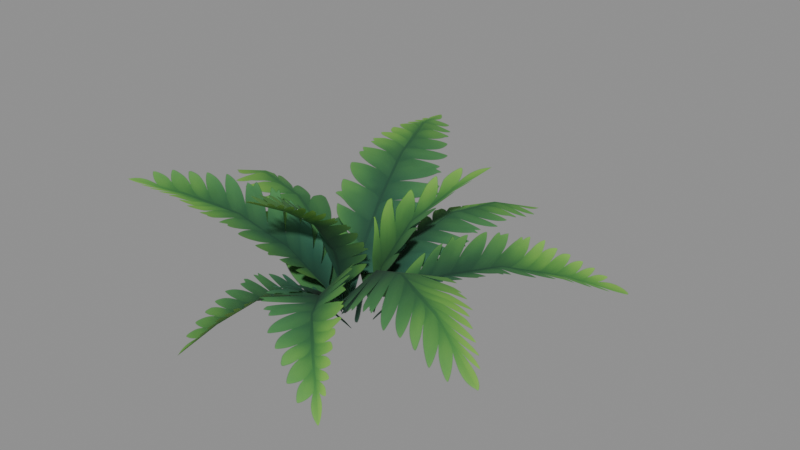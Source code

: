 # Source: source.blend  (saved by Blender 5.2.44; exported with 4.5.12 LTS)
import bpy
from mathutils import Matrix  # noqa: F401  (used for matrix-valued properties, if any)

bpy.ops.wm.read_factory_settings(use_empty=True)
scene = bpy.context.scene
scene.name = 'Scene'

# ---- images (referenced by path relative to the original .blend; pixels are not part of the script)
import os
ASSET_DIR = os.environ.get("B2B_ASSET_DIR", "")  # directory of the original .blend (textures are referenced by path, not embedded)
HERE = os.path.dirname(os.path.abspath(__file__))  # packed textures are extracted next to this script under _unpacked/

def load_image(name, relpath, width, height, colorspace="sRGB"):
    """Load a texture the original file referenced (path relative to the .blend, or extracted next to this script)."""
    p = next((c for c in (os.path.join(HERE, relpath), os.path.join(ASSET_DIR, relpath)) if relpath and os.path.exists(c)), "")
    if p:
        img = bpy.data.images.load(p, check_existing=True)
        img.name = name
    else:  # same state as the original file: an image datablock whose file is absent (Cycles renders it pink)
        img = bpy.data.images.new(name, width, height)
        img.source = "FILE"
        img.filepath = "//" + (relpath or name)
    img.colorspace_settings.name = colorspace
    return img
img_albedo_png = load_image('albedo.png', '_unpacked/albedo.05fa4a73.png', 1024, 1024, 'sRGB')

# ---- materials (node trees are filled in below, after node groups)
mat_pl_pl_fern_bushy_b = bpy.data.materials.new('PL pl-fern-bushy-b')

# ---- material node trees
mat_pl_pl_fern_bushy_b.use_nodes = True; mat_pl_pl_fern_bushy_b.node_tree.nodes.clear()
_N = mat_pl_pl_fern_bushy_b.node_tree.nodes; _L = mat_pl_pl_fern_bushy_b.node_tree.links
n0 = _N.new('ShaderNodeBsdfPrincipled'); n0.name = 'Principled BSDF'; n0.location = (-200, 100)
n0.inputs[2].default_value = 0.9
n0.inputs[10].default_value = 0.005
n1 = _N.new('ShaderNodeOutputMaterial'); n1.name = 'Material Output'; n1.location = (200, 100)
n2 = _N.new('ShaderNodeTexImage'); n2.name = 'Image Texture'; n2.location = (0, 0)
n2.image = img_albedo_png
_L.new(n0.outputs[0], n1.inputs[0])
_L.new(n2.outputs[0], n0.inputs[0])
_L.new(n2.outputs[1], n0.inputs[4])
n1.is_active_output = True

# ---- meshes
me_pl_bushy_fern_vare = bpy.data.meshes.new('PL_Bushy_Fern_VarE')
me_pl_bushy_fern_vare.from_pydata([(0.1495, -0.859, 0.3742), (0.1799, -0.5615, 0.5687), (0.01647, -0.6704, 0.3497), (0.3138, -0.7495, 0.5935), (-0.006592, -0.4309, 0.3842), (-0.0697, -0.4713, 0.2076), (-0.2102, -0.8279, 0.4037), (-0.2089, -0.5691, 0.2986), (-0.09285, -1.027, 0.4215), (0.1045, -1.179, 0.3045), (0.3224, -1.027, 0.2468), (0.5243, -1.226, 0.009405), (0.4284, -0.9575, 0.4416), (-0.119, -0.3151, 0.01053), (0.09922, 0.3463, 0.4643), (-0.1678, 0.1708, 0.2943), (0.03186, 0.09206, 0.3714), (-0.1013, 0.4253, 0.3872), (-0.1243, -0.05948, 0.1147), (-0.0268, -0.1116, 0.1948), (0.2293, 0.06745, 0.2831), (0.08163, -0.1131, 0.1089), (0.3126, 0.3176, 0.3755), (0.3703, 0.621, 0.3574), (0.1818, 0.6433, 0.4454), (0.3108, 1.028, 0.2918), (0.04061, 0.7068, 0.3666), (-0.05307, -0.2336, -0.03), (-0.2933, -0.8206, 0.265), (-0.003984, -0.7366, 0.4016), (-0.1938, -0.6355, 0.2359), (-0.1025, -0.9222, 0.431), (0.002741, -0.5251, 0.2542), (-0.08152, -0.4835, 0.123), (-0.4144, -0.505, 0.2677), (-0.2102, -0.405, 0.1848), (-0.5304, -0.6809, 0.2914), (-0.5906, -0.9033, 0.2195), (-0.3792, -1.029, 0.1848), (-0.4936, -1.271, 0.02626), (-0.2498, -1.096, 0.3307), (0.002802, -0.3781, -0.02718), (0.6109, 0.1087, 0.3957), (0.2069, 0.1387, 0.4265), (0.3619, -0.05782, 0.3208), (0.4552, 0.3061, 0.5014), (0.06187, -0.1042, 0.266), (0.1476, -0.1955, 0.1639), (0.4766, -0.2704, 0.4124), (0.2018, -0.3164, 0.2587), (0.7363, -0.1203, 0.4868), (0.9999, 0.08649, 0.4549), (0.8913, 0.2899, 0.3629), (1.249, 0.487, 0.2669), (0.7759, 0.4262, 0.4665), (0.009754, -0.2982, -0.01603), (-0.5807, -0.6488, 0.618), (-0.2026, -0.7556, 0.5144), (-0.3449, -0.5315, 0.4569), (-0.438, -0.874, 0.6754), (-0.07745, -0.5421, 0.3034), (-0.1739, -0.4345, 0.2313), (-0.3808, -0.3025, 0.571), (-0.1699, -0.3071, 0.3328), (-0.6237, -0.4017, 0.7344), (-0.9162, -0.5539, 0.8017), (-0.8843, -0.7727, 0.6888), (-1.283, -0.8966, 0.7264), (-0.7682, -0.9302, 0.7547), (-0.0878, -0.3568, 0.01113), (-0.2804, 0.3528, 0.7302), (-0.4639, -0.05607, 0.5185), (-0.1668, 0.02648, 0.5673), (-0.5787, 0.2697, 0.6817), (-0.2774, -0.2589, 0.2228), (-0.1091, -0.2349, 0.3006), (0.03731, 0.1716, 0.4056), (-0.01738, -0.1408, 0.1642), (-0.05616, 0.507, 0.564), (-0.2515, 0.8822, 0.59), (-0.4444, 0.7422, 0.7491), (-0.6696, 1.271, 0.5961), (-0.6678, 0.6931, 0.6838), (-0.09831, -0.3793, -0.02028), (-0.2923, -0.2644, 0.4056), (-0.5735, 0.06652, 0.4512), (-0.5892, -0.1972, 0.5633), (-0.276, 0.002473, 0.2932), (-0.9313, 0.04895, 0.4808), (-0.9278, -0.116, 0.587), (-0.672, -0.4403, 0.4818), (-0.9958, -0.2828, 0.5009), (-0.3845, -0.5558, 0.327), (-0.1395, -0.4427, 0.03093), (-0.1173, -0.3288, 0.02413), (-0.1009, -0.2443, 0.01893), (-1.291, -0.0684, 0.4733), (0.01151, -0.1709, 0.3002), (0.2672, -0.2055, 0.598), (0.0978, -0.03275, 0.5466), (0.1834, -0.345, 0.3516), (0.3299, 0.04811, 0.7644), (0.2361, 0.1781, 0.7105), (-0.1204, 0.01387, 0.6108), (0.07617, 0.1917, 0.7728), (-0.2436, -0.1033, 0.3657), (-0.1264, -0.1826, 0.02516), (-0.02356, -0.2025, -0.00667), (0.02534, -0.2685, 0.02015), (0.3598, 0.4178, 0.8247), (0.5644, -0.665, 0.6752), (0.466, -0.3029, 0.4693), (0.3145, -0.5604, 0.558), (0.7164, -0.4065, 0.5867), (0.2269, -0.3451, 0.2273), (0.1312, -0.4701, 0.3274), (0.2489, -0.8178, 0.4247), (0.1143, -0.6121, 0.2042), (0.4901, -0.9432, 0.5402), (0.8141, -1.038, 0.5091), (0.8749, -0.7921, 0.6414), (1.291, -0.9852, 0.4228), (0.9944, -0.6104, 0.5462), (0.03733, -0.4273, 0.02939), (-0.1019, -0.5508, 0.6624), (0.09342, -0.3429, 0.4891), (-0.1149, -0.4128, 0.45), (0.1073, -0.4808, 0.7015), (-0.02109, -0.2787, 0.2563), (-0.1259, -0.3477, 0.2132), (-0.309, -0.3467, 0.5048), (-0.2298, -0.2807, 0.2645), (-0.3121, -0.4849, 0.7178), (-0.2817, -0.7036, 0.8843), (-0.09656, -0.7698, 0.8298), (-0.1156, -1.068, 1.001), (0.05254, -0.7004, 0.8712), (-0.1463, -0.3453, 0.009726)], [], [(0, 1, 2), (1, 0, 3), (4, 2, 1), (2, 4, 5), (5, 6, 2), (6, 5, 7), (8, 2, 6), (8, 0, 2), (0, 9, 10), (9, 0, 8), (11, 10, 9), (11, 12, 10), (3, 10, 12), (3, 0, 10), (5, 4, 13), (13, 7, 5), (14, 15, 16), (15, 14, 17), (18, 16, 15), (16, 18, 19), (19, 20, 16), (20, 19, 21), (22, 16, 20), (22, 14, 16), (14, 23, 24), (23, 14, 22), (25, 24, 23), (25, 26, 24), (17, 24, 26), (17, 14, 24), (19, 18, 27), (27, 21, 19), (28, 29, 30), (29, 28, 31), (32, 30, 29), (30, 32, 33), (33, 34, 30), (34, 33, 35), (36, 30, 34), (36, 28, 30), (28, 37, 38), (37, 28, 36), (39, 38, 37), (39, 40, 38), (31, 38, 40), (31, 28, 38), (33, 32, 41), (41, 35, 33), (42, 43, 44), (43, 42, 45), (46, 44, 43), (44, 46, 47), (47, 48, 44), (48, 47, 49), (50, 44, 48), (50, 42, 44), (42, 51, 52), (51, 42, 50), (53, 52, 51), (53, 54, 52), (45, 52, 54), (45, 42, 52), (47, 46, 55), (55, 49, 47), (56, 57, 58), (57, 56, 59), (60, 58, 57), (58, 60, 61), (61, 62, 58), (62, 61, 63), (64, 58, 62), (64, 56, 58), (56, 65, 66), (65, 56, 64), (67, 66, 65), (67, 68, 66), (59, 66, 68), (59, 56, 66), (61, 60, 69), (69, 63, 61), (70, 71, 72), (71, 70, 73), (74, 72, 71), (72, 74, 75), (75, 76, 72), (76, 75, 77), (78, 72, 76), (78, 70, 72), (70, 79, 80), (79, 70, 78), (81, 80, 79), (81, 82, 80), (73, 80, 82), (73, 70, 80), (75, 74, 83), (83, 77, 75), (84, 85, 86), (85, 84, 87), (88, 86, 85), (86, 88, 89), (89, 90, 86), (90, 89, 91), (92, 86, 90), (92, 84, 86), (84, 93, 94), (84, 92, 93), (87, 94, 95), (87, 84, 94), (89, 88, 96), (96, 91, 89), (97, 98, 99), (98, 97, 100), (101, 99, 98), (99, 101, 102), (102, 103, 99), (103, 102, 104), (105, 99, 103), (105, 97, 99), (97, 106, 107), (97, 105, 106), (100, 107, 108), (100, 97, 107), (102, 101, 109), (109, 104, 102), (110, 111, 112), (111, 110, 113), (114, 112, 111), (112, 114, 115), (115, 116, 112), (116, 115, 117), (118, 112, 116), (118, 110, 112), (110, 119, 120), (119, 110, 118), (121, 120, 119), (121, 122, 120), (113, 120, 122), (113, 110, 120), (115, 114, 123), (123, 117, 115), (124, 125, 126), (125, 124, 127), (128, 126, 125), (126, 128, 129), (129, 130, 126), (130, 129, 131), (132, 126, 130), (132, 124, 126), (124, 133, 134), (133, 124, 132), (135, 134, 133), (135, 136, 134), (127, 134, 136), (127, 124, 134), (129, 128, 137), (137, 131, 129)])
me_pl_bushy_fern_vare.polygons.foreach_set('use_smooth', [True] * 156)
_uv = me_pl_bushy_fern_vare.uv_layers.new(name='UVMap')
_uv.uv.foreach_set('vector', [0.7297, 0.6342, 0.6223, 0.4913, 0.7304, 0.4913, 0.6223, 0.4913, 0.7297, 0.6342, 0.6212, 0.6342, 0.6759, 0.3607, 0.7304, 0.4913, 0.6223, 0.4913, 0.7304, 0.4913, 0.6759, 0.3607, 0.7299, 0.3607, 0.7299, 0.3607, 0.8325, 0.4913, 0.7304, 0.4913, 0.8325, 0.4913, 0.7299, 0.3607, 0.7849, 0.3607, 0.8403, 0.6342, 0.7304, 0.4913, 0.8325, 0.4913, 0.8403, 0.6342, 0.7297, 0.6342, 0.7304, 0.4913, 0.7297, 0.6342, 0.8299, 0.7821, 0.7325, 0.7821, 0.8299, 0.7821, 0.7297, 0.6342, 0.8403, 0.6342, 0.7485, 0.9568, 0.7325, 0.7821, 0.8299, 0.7821, 0.7485, 0.9568, 0.6553, 0.7821, 0.7325, 0.7821, 0.6212, 0.6342, 0.7325, 0.7821, 0.6553, 0.7821, 0.6212, 0.6342, 0.7297, 0.6342, 0.7325, 0.7821, 0.7299, 0.3607, 0.6759, 0.3607, 0.7355, 0.2655, 0.7355, 0.2655, 0.7849, 0.3607, 0.7299, 0.3607, 0.7297, 0.6342, 0.6223, 0.4913, 0.7304, 0.4913, 0.6223, 0.4913, 0.7297, 0.6342, 0.6212, 0.6342, 0.6759, 0.3607, 0.7304, 0.4913, 0.6223, 0.4913, 0.7304, 0.4913, 0.6759, 0.3607, 0.7299, 0.3607, 0.7299, 0.3607, 0.8325, 0.4913, 0.7304, 0.4913, 0.8325, 0.4913, 0.7299, 0.3607, 0.7849, 0.3607, 0.8403, 0.6342, 0.7304, 0.4913, 0.8325, 0.4913, 0.8403, 0.6342, 0.7297, 0.6342, 0.7304, 0.4913, 0.7297, 0.6342, 0.8299, 0.7821, 0.7325, 0.7821, 0.8299, 0.7821, 0.7297, 0.6342, 0.8403, 0.6342, 0.7485, 0.9568, 0.7325, 0.7821, 0.8299, 0.7821, 0.7485, 0.9568, 0.6553, 0.7821, 0.7325, 0.7821, 0.6212, 0.6342, 0.7325, 0.7821, 0.6553, 0.7821, 0.6212, 0.6342, 0.7297, 0.6342, 0.7325, 0.7821, 0.7299, 0.3607, 0.6759, 0.3607, 0.7355, 0.2655, 0.7355, 0.2655, 0.7849, 0.3607, 0.7299, 0.3607, 0.7297, 0.6342, 0.6223, 0.4913, 0.7304, 0.4913, 0.6223, 0.4913, 0.7297, 0.6342, 0.6212, 0.6342, 0.6759, 0.3607, 0.7304, 0.4913, 0.6223, 0.4913, 0.7304, 0.4913, 0.6759, 0.3607, 0.7299, 0.3607, 0.7299, 0.3607, 0.8325, 0.4913, 0.7304, 0.4913, 0.8325, 0.4913, 0.7299, 0.3607, 0.7849, 0.3607, 0.8403, 0.6342, 0.7304, 0.4913, 0.8325, 0.4913, 0.8403, 0.6342, 0.7297, 0.6342, 0.7304, 0.4913, 0.7297, 0.6342, 0.8299, 0.7821, 0.7325, 0.7821, 0.8299, 0.7821, 0.7297, 0.6342, 0.8403, 0.6342, 0.7485, 0.9568, 0.7325, 0.7821, 0.8299, 0.7821, 0.7485, 0.9568, 0.6553, 0.7821, 0.7325, 0.7821, 0.6212, 0.6342, 0.7325, 0.7821, 0.6553, 0.7821, 0.6212, 0.6342, 0.7297, 0.6342, 0.7325, 0.7821, 0.7299, 0.3607, 0.6759, 0.3607, 0.7355, 0.2655, 0.7355, 0.2655, 0.7849, 0.3607, 0.7299, 0.3607, 0.7297, 0.6342, 0.6223, 0.4913, 0.7304, 0.4913, 0.6223, 0.4913, 0.7297, 0.6342, 0.6212, 0.6342, 0.6759, 0.3607, 0.7304, 0.4913, 0.6223, 0.4913, 0.7304, 0.4913, 0.6759, 0.3607, 0.7299, 0.3607, 0.7299, 0.3607, 0.8325, 0.4913, 0.7304, 0.4913, 0.8325, 0.4913, 0.7299, 0.3607, 0.7849, 0.3607, 0.8403, 0.6342, 0.7304, 0.4913, 0.8325, 0.4913, 0.8403, 0.6342, 0.7297, 0.6342, 0.7304, 0.4913, 0.7297, 0.6342, 0.8299, 0.7821, 0.7325, 0.7821, 0.8299, 0.7821, 0.7297, 0.6342, 0.8403, 0.6342, 0.7485, 0.9568, 0.7325, 0.7821, 0.8299, 0.7821, 0.7485, 0.9568, 0.6553, 0.7821, 0.7325, 0.7821, 0.6212, 0.6342, 0.7325, 0.7821, 0.6553, 0.7821, 0.6212, 0.6342, 0.7297, 0.6342, 0.7325, 0.7821, 0.7299, 0.3607, 0.6759, 0.3607, 0.7355, 0.2655, 0.7355, 0.2655, 0.7849, 0.3607, 0.7299, 0.3607, 0.7297, 0.6342, 0.6223, 0.4913, 0.7304, 0.4913, 0.6223, 0.4913, 0.7297, 0.6342, 0.6212, 0.6342, 0.6759, 0.3607, 0.7304, 0.4913, 0.6223, 0.4913, 0.7304, 0.4913, 0.6759, 0.3607, 0.7299, 0.3607, 0.7299, 0.3607, 0.8325, 0.4913, 0.7304, 0.4913, 0.8325, 0.4913, 0.7299, 0.3607, 0.7849, 0.3607, 0.8403, 0.6342, 0.7304, 0.4913, 0.8325, 0.4913, 0.8403, 0.6342, 0.7297, 0.6342, 0.7304, 0.4913, 0.7297, 0.6342, 0.8299, 0.7821, 0.7325, 0.7821, 0.8299, 0.7821, 0.7297, 0.6342, 0.8403, 0.6342, 0.7485, 0.9568, 0.7325, 0.7821, 0.8299, 0.7821, 0.7485, 0.9568, 0.6553, 0.7821, 0.7325, 0.7821, 0.6212, 0.6342, 0.7325, 0.7821, 0.6553, 0.7821, 0.6212, 0.6342, 0.7297, 0.6342, 0.7325, 0.7821, 0.7299, 0.3607, 0.6759, 0.3607, 0.7355, 0.2655, 0.7355, 0.2655, 0.7849, 0.3607, 0.7299, 0.3607, 0.7297, 0.6342, 0.6223, 0.4913, 0.7304, 0.4913, 0.6223, 0.4913, 0.7297, 0.6342, 0.6212, 0.6342, 0.6759, 0.3607, 0.7304, 0.4913, 0.6223, 0.4913, 0.7304, 0.4913, 0.6759, 0.3607, 0.7299, 0.3607, 0.7299, 0.3607, 0.8325, 0.4913, 0.7304, 0.4913, 0.8325, 0.4913, 0.7299, 0.3607, 0.7849, 0.3607, 0.8403, 0.6342, 0.7304, 0.4913, 0.8325, 0.4913, 0.8403, 0.6342, 0.7297, 0.6342, 0.7304, 0.4913, 0.7297, 0.6342, 0.8299, 0.7821, 0.7325, 0.7821, 0.8299, 0.7821, 0.7297, 0.6342, 0.8403, 0.6342, 0.7485, 0.9568, 0.7325, 0.7821, 0.8299, 0.7821, 0.7485, 0.9568, 0.6553, 0.7821, 0.7325, 0.7821, 0.6212, 0.6342, 0.7325, 0.7821, 0.6553, 0.7821, 0.6212, 0.6342, 0.7297, 0.6342, 0.7325, 0.7821, 0.7299, 0.3607, 0.6759, 0.3607, 0.7355, 0.2655, 0.7355, 0.2655, 0.7849, 0.3607, 0.7299, 0.3607, 0.5727, 0.8859, 0.4889, 0.7797, 0.5727, 0.7797, 0.4889, 0.7797, 0.5727, 0.8859, 0.4879, 0.8859, 0.5161, 0.6749, 0.5727, 0.7797, 0.4889, 0.7797, 0.5727, 0.7797, 0.5161, 0.6749, 0.5684, 0.6749, 0.5684, 0.6749, 0.6505, 0.7797, 0.5727, 0.7797, 0.6505, 0.7797, 0.5684, 0.6749, 0.6219, 0.6749, 0.6659, 0.8859, 0.5727, 0.7797, 0.6505, 0.7797, 0.6659, 0.8859, 0.5727, 0.8859, 0.5727, 0.7797, 0.5727, 0.8859, 0.6112, 0.9807, 0.5749, 0.9807, 0.5727, 0.8859, 0.6659, 0.8859, 0.6112, 0.9807, 0.4879, 0.8859, 0.5749, 0.9807, 0.5479, 0.9807, 0.4879, 0.8859, 0.5727, 0.8859, 0.5749, 0.9807, 0.5684, 0.6749, 0.5161, 0.6749, 0.5733, 0.5796, 0.5733, 0.5796, 0.6219, 0.6749, 0.5684, 0.6749, 0.5727, 0.8859, 0.4889, 0.7797, 0.5727, 0.7797, 0.4889, 0.7797, 0.5727, 0.8859, 0.4879, 0.8859, 0.5161, 0.6749, 0.5727, 0.7797, 0.4889, 0.7797, 0.5727, 0.7797, 0.5161, 0.6749, 0.5684, 0.6749, 0.5684, 0.6749, 0.6505, 0.7797, 0.5727, 0.7797, 0.6505, 0.7797, 0.5684, 0.6749, 0.6219, 0.6749, 0.6659, 0.8859, 0.5727, 0.7797, 0.6505, 0.7797, 0.6659, 0.8859, 0.5727, 0.8859, 0.5727, 0.7797, 0.5727, 0.8859, 0.6112, 0.9807, 0.5749, 0.9807, 0.5727, 0.8859, 0.6659, 0.8859, 0.6112, 0.9807, 0.4879, 0.8859, 0.5749, 0.9807, 0.5479, 0.9807, 0.4879, 0.8859, 0.5727, 0.8859, 0.5749, 0.9807, 0.5684, 0.6749, 0.5161, 0.6749, 0.5733, 0.5796, 0.5733, 0.5796, 0.6219, 0.6749, 0.5684, 0.6749, 0.7297, 0.6342, 0.6223, 0.4913, 0.7304, 0.4913, 0.6223, 0.4913, 0.7297, 0.6342, 0.6212, 0.6342, 0.6759, 0.3607, 0.7304, 0.4913, 0.6223, 0.4913, 0.7304, 0.4913, 0.6759, 0.3607, 0.7299, 0.3607, 0.7299, 0.3607, 0.8325, 0.4913, 0.7304, 0.4913, 0.8325, 0.4913, 0.7299, 0.3607, 0.7849, 0.3607, 0.8403, 0.6342, 0.7304, 0.4913, 0.8325, 0.4913, 0.8403, 0.6342, 0.7297, 0.6342, 0.7304, 0.4913, 0.7297, 0.6342, 0.8299, 0.7821, 0.7325, 0.7821, 0.8299, 0.7821, 0.7297, 0.6342, 0.8403, 0.6342, 0.7485, 0.9568, 0.7325, 0.7821, 0.8299, 0.7821, 0.7485, 0.9568, 0.6553, 0.7821, 0.7325, 0.7821, 0.6212, 0.6342, 0.7325, 0.7821, 0.6553, 0.7821, 0.6212, 0.6342, 0.7297, 0.6342, 0.7325, 0.7821, 0.7299, 0.3607, 0.6759, 0.3607, 0.7355, 0.2655, 0.7355, 0.2655, 0.7849, 0.3607, 0.7299, 0.3607, 0.7297, 0.6342, 0.6223, 0.4913, 0.7304, 0.4913, 0.6223, 0.4913, 0.7297, 0.6342, 0.6212, 0.6342, 0.6759, 0.3607, 0.7304, 0.4913, 0.6223, 0.4913, 0.7304, 0.4913, 0.6759, 0.3607, 0.7299, 0.3607, 0.7299, 0.3607, 0.8325, 0.4913, 0.7304, 0.4913, 0.8325, 0.4913, 0.7299, 0.3607, 0.7849, 0.3607, 0.8403, 0.6342, 0.7304, 0.4913, 0.8325, 0.4913, 0.8403, 0.6342, 0.7297, 0.6342, 0.7304, 0.4913, 0.7297, 0.6342, 0.8299, 0.7821, 0.7325, 0.7821, 0.8299, 0.7821, 0.7297, 0.6342, 0.8403, 0.6342, 0.7485, 0.9568, 0.7325, 0.7821, 0.8299, 0.7821, 0.7485, 0.9568, 0.6553, 0.7821, 0.7325, 0.7821, 0.6212, 0.6342, 0.7325, 0.7821, 0.6553, 0.7821, 0.6212, 0.6342, 0.7297, 0.6342, 0.7325, 0.7821, 0.7299, 0.3607, 0.6759, 0.3607, 0.7355, 0.2655, 0.7355, 0.2655, 0.7849, 0.3607, 0.7299, 0.3607])
me_pl_bushy_fern_vare.materials.append(mat_pl_pl_fern_bushy_b)
me_pl_bushy_fern_vare.update()
me_pl_bushy_fern_vare.normals_split_custom_set([tuple(v) for v in zip(*[iter([-0.1389, -0.3671, 0.9198, -0.685, -0.3027, 0.6627, -0.4682, 0.06736, 0.8811, -0.685, -0.3027, 0.6627, -0.1389, -0.3671, 0.9198, -0.5502, -0.535, 0.6411, -0.8742, -0.1107, 0.4727, -0.4682, 0.06736, 0.8811, -0.685, -0.3027, 0.6627, -0.4682, 0.06736, 0.8811, -0.8742, -0.1107, 0.4727, -0.6299, 0.4194, 0.6537, -0.6299, 0.4194, 0.6537, 0.08324, 0.2788, 0.9567, -0.4682, 0.06736, 0.8811, 0.08324, 0.2788, 0.9567, -0.6299, 0.4194, 0.6537, 0.2419, 0.4536, 0.8578, 0.2178, -0.02016, 0.9758, -0.4682, 0.06736, 0.8811, 0.08324, 0.2788, 0.9567, 0.2178, -0.02016, 0.9758, -0.1389, -0.3671, 0.9198, -0.4682, 0.06736, 0.8811, -0.1389, -0.3671, 0.9198, 0.4105, -0.2966, 0.8623, 0.05934, -0.6607, 0.7483, 0.4105, -0.2966, 0.8623, -0.1389, -0.3671, 0.9198, 0.2178, -0.02016, 0.9758, 0.1701, -0.6795, 0.7137, 0.05934, -0.6607, 0.7483, 0.4105, -0.2966, 0.8623, 0.1701, -0.6795, 0.7137, -0.4682, -0.7198, 0.5125, 0.05934, -0.6607, 0.7483, -0.5502, -0.535, 0.6411, 0.05934, -0.6607, 0.7483, -0.4682, -0.7198, 0.5125, -0.5502, -0.535, 0.6411, -0.1389, -0.3671, 0.9198, 0.05934, -0.6607, 0.7483, -0.6299, 0.4194, 0.6537, -0.8742, -0.1107, 0.4727, -0.6024, 0.5453, 0.5829, -0.6024, 0.5453, 0.5829, 0.2419, 0.4536, 0.8578, -0.6299, 0.4194, 0.6537, -0.01206, -0.1436, 0.9896, -0.4631, -0.4001, 0.7908, -0.1144, -0.4968, 0.8603, -0.4631, -0.4001, 0.7908, -0.01206, -0.1436, 0.9896, -0.3857, -0.01951, 0.9224, -0.6453, -0.5392, 0.5411, -0.1144, -0.4968, 0.8603, -0.4631, -0.4001, 0.7908, -0.1144, -0.4968, 0.8603, -0.6453, -0.5392, 0.5411, -0.2253, -0.7365, 0.6378, -0.2253, -0.7365, 0.6378, 0.3084, -0.5682, 0.7629, -0.1144, -0.4968, 0.8603, 0.3084, -0.5682, 0.7629, -0.2253, -0.7365, 0.6378, 0.3522, -0.8158, 0.4586, 0.3569, -0.2101, 0.9102, -0.1144, -0.4968, 0.8603, 0.3084, -0.5682, 0.7629, 0.3569, -0.2101, 0.9102, -0.01206, -0.1436, 0.9896, -0.1144, -0.4968, 0.8603, -0.01206, -0.1436, 0.9896, 0.4212, 0.079, 0.9035, 0.05083, 0.2003, 0.9784, 0.4212, 0.079, 0.9035, -0.01206, -0.1436, 0.9896, 0.3569, -0.2101, 0.9102, 0.1206, 0.3329, 0.9352, 0.05083, 0.2003, 0.9784, 0.4212, 0.079, 0.9035, 0.1206, 0.3329, 0.9352, -0.3356, 0.3429, 0.8774, 0.05083, 0.2003, 0.9784, -0.3857, -0.01951, 0.9224, 0.05083, 0.2003, 0.9784, -0.3356, 0.3429, 0.8774, -0.3857, -0.01951, 0.9224, -0.01206, -0.1436, 0.9896, 0.05083, 0.2003, 0.9784, -0.2253, -0.7365, 0.6378, -0.6453, -0.5392, 0.5411, -0.1951, -0.8523, 0.4853, -0.1951, -0.8523, 0.4853, 0.3522, -0.8158, 0.4586, -0.2253, -0.7365, 0.6378, -0.2968, 0.0275, 0.9545, -0.4465, 0.4382, 0.7801, -0.1022, 0.4064, 0.908, -0.4465, 0.4382, 0.7801, -0.2968, 0.0275, 0.9545, -0.5784, 0.2493, 0.7767, -0.3929, 0.6861, 0.6123, -0.1022, 0.4064, 0.908, -0.4465, 0.4382, 0.7801, -0.1022, 0.4064, 0.908, -0.3929, 0.6861, 0.6123, 0.09155, 0.6867, 0.7211, 0.09155, 0.6867, 0.7211, 0.2433, 0.1033, 0.9644, -0.1022, 0.4064, 0.908, 0.2433, 0.1033, 0.9644, 0.09155, 0.6867, 0.7211, 0.4627, 0.0625, 0.8843, 0.05544, -0.1102, 0.9924, -0.1022, 0.4064, 0.908, 0.2433, 0.1033, 0.9644, 0.05544, -0.1102, 0.9924, -0.2968, 0.0275, 0.9545, -0.1022, 0.4064, 0.908, -0.2968, 0.0275, 0.9545, -0.08591, -0.3695, 0.9253, -0.4638, -0.2279, 0.8561, -0.08591, -0.3695, 0.9253, -0.2968, 0.0275, 0.9545, 0.05544, -0.1102, 0.9924, -0.45, -0.3307, 0.8295, -0.4638, -0.2279, 0.8561, -0.08591, -0.3695, 0.9253, -0.45, -0.3307, 0.8295, -0.7157, 0.1175, 0.6885, -0.4638, -0.2279, 0.8561, -0.5784, 0.2493, 0.7767, -0.4638, -0.2279, 0.8561, -0.7157, 0.1175, 0.6885, -0.5784, 0.2493, 0.7767, -0.2968, 0.0275, 0.9545, -0.4638, -0.2279, 0.8561, 0.09155, 0.6867, 0.7211, -0.3929, 0.6861, 0.6123, 0.2256, 0.7332, 0.6415, 0.2256, 0.7332, 0.6415, 0.4627, 0.0625, 0.8843, 0.09155, 0.6867, 0.7211, -0.04465, -0.06486, 0.9969, -0.009844, -0.4791, 0.8777, -0.2769, -0.2362, 0.9314, -0.009844, -0.4791, 0.8777, -0.04465, -0.06486, 0.9969, 0.1431, -0.4001, 0.9052, -0.06775, -0.6996, 0.7113, -0.2769, -0.2362, 0.9314, -0.009844, -0.4791, 0.8777, -0.2769, -0.2362, 0.9314, -0.06775, -0.6996, 0.7113, -0.4834, -0.395, 0.7812, -0.4834, -0.395, 0.7812, -0.4581, 0.1701, 0.8725, -0.2769, -0.2362, 0.9314, -0.4581, 0.1701, 0.8725, -0.4834, -0.395, 0.7812, -0.6002, 0.3092, 0.7377, -0.2587, 0.2383, 0.9361, -0.2769, -0.2362, 0.9314, -0.4581, 0.1701, 0.8725, -0.2587, 0.2383, 0.9361, -0.04465, -0.06486, 0.9969, -0.2769, -0.2362, 0.9314, -0.04465, -0.06486, 0.9969, -0.07504, 0.3645, 0.9282, 0.1681, 0.0207, 0.9856, -0.07504, 0.3645, 0.9282, -0.04465, -0.06486, 0.9969, -0.2587, 0.2383, 0.9361, 0.2015, 0.1089, 0.9734, 0.1681, 0.0207, 0.9856, -0.07504, 0.3645, 0.9282, 0.2015, 0.1089, 0.9734, 0.305, -0.3991, 0.8647, 0.1681, 0.0207, 0.9856, 0.1431, -0.4001, 0.9052, 0.1681, 0.0207, 0.9856, 0.305, -0.3991, 0.8647, 0.1431, -0.4001, 0.9052, -0.04465, -0.06486, 0.9969, 0.1681, 0.0207, 0.9856, -0.4834, -0.395, 0.7812, -0.06775, -0.6996, 0.7113, -0.5997, -0.4046, 0.6904, -0.5997, -0.4046, 0.6904, -0.6002, 0.3092, 0.7377, -0.4834, -0.395, 0.7812, 0.387, 0.03812, 0.9213, 0.3916, 0.4534, 0.8007, 0.6114, 0.1632, 0.7743, 0.3916, 0.4534, 0.8007, 0.387, 0.03812, 0.9213, 0.2449, 0.4045, 0.8812, 0.4302, 0.6616, 0.6142, 0.6114, 0.1632, 0.7743, 0.3916, 0.4534, 0.8007, 0.6114, 0.1632, 0.7743, 0.4302, 0.6616, 0.6142, 0.7813, 0.2823, 0.5567, 0.7813, 0.2823, 0.5567, 0.6838, -0.2691, 0.6782, 0.6114, 0.1632, 0.7743, 0.6838, -0.2691, 0.6782, 0.7813, 0.2823, 0.5567, 0.7443, -0.4304, 0.5107, 0.5083, -0.2992, 0.8076, 0.6114, 0.1632, 0.7743, 0.6838, -0.2691, 0.6782, 0.5083, -0.2992, 0.8076, 0.387, 0.03812, 0.9213, 0.6114, 0.1632, 0.7743, 0.387, 0.03812, 0.9213, 0.3126, -0.388, 0.867, 0.1708, -0.005176, 0.9853, 0.3126, -0.388, 0.867, 0.387, 0.03812, 0.9213, 0.5083, -0.2992, 0.8076, 0.1196, -0.08521, 0.9892, 0.1708, -0.005176, 0.9853, 0.3126, -0.388, 0.867, 0.1196, -0.08521, 0.9892, 0.08157, 0.435, 0.8967, 0.1708, -0.005176, 0.9853, 0.2449, 0.4045, 0.8812, 0.1708, -0.005176, 0.9853, 0.08157, 0.435, 0.8967, 0.2449, 0.4045, 0.8812, 0.387, 0.03812, 0.9213, 0.1708, -0.005176, 0.9853, 0.7813, 0.2823, 0.5567, 0.4302, 0.6616, 0.6142, 0.8601, 0.2711, 0.4321, 0.8601, 0.2711, 0.4321, 0.7443, -0.4304, 0.5107, 0.7813, 0.2823, 0.5567, 0.2783, -0.148, 0.949, 0.04557, -0.6235, 0.7805, 0.3867, -0.4844, 0.7847, 0.04557, -0.6235, 0.7805, 0.2783, -0.148, 0.949, -0.0982, -0.2812, 0.9546, -0.06133, -0.8386, 0.5413, 0.3867, -0.4844, 0.7847, 0.04557, -0.6235, 0.7805, 0.3867, -0.4844, 0.7847, -0.06133, -0.8386, 0.5413, 0.401, -0.7347, 0.5472, 0.401, -0.7347, 0.5472, 0.7359, -0.2747, 0.6189, 0.3867, -0.4844, 0.7847, 0.7359, -0.2747, 0.6189, 0.401, -0.7347, 0.5472, 0.8575, -0.4327, 0.2783, 0.5866, 0.03166, 0.8093, 0.3867, -0.4844, 0.7847, 0.7359, -0.2747, 0.6189, 0.5866, 0.03166, 0.8093, 0.2783, -0.148, 0.949, 0.3867, -0.4844, 0.7847, 0.2783, -0.148, 0.949, 0.4601, 0.2981, 0.8363, 0.1166, 0.1606, 0.9801, 0.4601, 0.2981, 0.8363, 0.2783, -0.148, 0.949, 0.5866, 0.03166, 0.8093, 0.08142, 0.3091, 0.9476, 0.1166, 0.1606, 0.9801, 0.4601, 0.2981, 0.8363, 0.08142, 0.3091, 0.9476, -0.2877, 0.03486, 0.9571, 0.1166, 0.1606, 0.9801, -0.0982, -0.2812, 0.9546, 0.1166, 0.1606, 0.9801, -0.2877, 0.03486, 0.9571, -0.0982, -0.2812, 0.9546, 0.2783, -0.148, 0.949, 0.1166, 0.1606, 0.9801, 0.401, -0.7347, 0.5472, -0.06133, -0.8386, 0.5413, 0.4634, -0.8022, 0.3765, 0.4634, -0.8022, 0.3765, 0.8575, -0.4327, 0.2783, 0.401, -0.7347, 0.5472, 0.6891, -0.06641, 0.7216, 0.2994, 0.3574, 0.8847, 0.2589, 0.01183, 0.9658, 0.2994, 0.3574, 0.8847, 0.6891, -0.06641, 0.7216, 0.7155, 0.2158, 0.6644, -0.01347, 0.5047, 0.8632, 0.2589, 0.01183, 0.9658, 0.2994, 0.3574, 0.8847, 0.2589, 0.01183, 0.9658, -0.01347, 0.5047, 0.8632, -0.08867, 0.1141, 0.9895, -0.08867, 0.1141, 0.9895, 0.1467, -0.3799, 0.9133, 0.2589, 0.01183, 0.9658, 0.1467, -0.3799, 0.9133, -0.08867, 0.1141, 0.9895, -0.226, -0.3723, 0.9002, 0.5801, -0.3909, 0.7146, 0.2589, 0.01183, 0.9658, 0.1467, -0.3799, 0.9133, 0.5801, -0.3909, 0.7146, 0.6891, -0.06641, 0.7216, 0.2589, 0.01183, 0.9658, 0.6891, -0.06641, 0.7216, 0.8553, -0.2361, 0.4612, 0.873, -0.08421, 0.4803, 0.6891, -0.06641, 0.7216, 0.5801, -0.3909, 0.7146, 0.8553, -0.2361, 0.4612, 0.7155, 0.2158, 0.6644, 0.873, -0.08421, 0.4803, 0.787, -0.1153, 0.606, 0.7155, 0.2158, 0.6644, 0.6891, -0.06641, 0.7216, 0.873, -0.08421, 0.4803, -0.08867, 0.1141, 0.9895, -0.01347, 0.5047, 0.8632, -0.2844, 0.1039, 0.9531, -0.2844, 0.1039, 0.9531, -0.226, -0.3723, 0.9002, -0.08867, 0.1141, 0.9895, -0.4647, -0.8154, 0.3453, -0.64, -0.4423, 0.6282, -0.3432, -0.6356, 0.6916, -0.64, -0.4423, 0.6282, -0.4647, -0.8154, 0.3453, -0.7142, -0.5723, 0.4031, -0.6104, -0.1896, 0.7691, -0.3432, -0.6356, 0.6916, -0.64, -0.4423, 0.6282, -0.3432, -0.6356, 0.6916, -0.6104, -0.1896, 0.7691, -0.2395, -0.4096, 0.8803, -0.2395, -0.4096, 0.8803, 0.01747, -0.8174, 0.5758, -0.3432, -0.6356, 0.6916, 0.01747, -0.8174, 0.5758, -0.2395, -0.4096, 0.8803, 0.2091, -0.6942, 0.6888, -0.1353, -0.9228, 0.3608, -0.3432, -0.6356, 0.6916, 0.01747, -0.8174, 0.5758, -0.1353, -0.9228, 0.3608, -0.4647, -0.8154, 0.3453, -0.3432, -0.6356, 0.6916, -0.4647, -0.8154, 0.3453, -0.1762, -0.9757, 0.13, -0.493, -0.851, 0.1813, -0.4647, -0.8154, 0.3453, -0.1353, -0.9228, 0.3608, -0.1762, -0.9757, 0.13, -0.7142, -0.5723, 0.4031, -0.493, -0.851, 0.1813, -0.8225, -0.4965, 0.2776, -0.7142, -0.5723, 0.4031, -0.4647, -0.8154, 0.3453, -0.493, -0.851, 0.1813, -0.2395, -0.4096, 0.8803, -0.6104, -0.1896, 0.7691, -0.1612, -0.3554, 0.9207, -0.1612, -0.3554, 0.9207, 0.2091, -0.6942, 0.6888, -0.2395, -0.4096, 0.8803, -0.1752, -0.007634, 0.9845, -0.4311, 0.5096, 0.7446, -0.572, 0.1815, 0.7999, -0.4311, 0.5096, 0.7446, -0.1752, -0.007634, 0.9845, 0.00412, 0.3474, 0.9377, -0.5685, 0.6919, 0.4451, -0.572, 0.1815, 0.7999, -0.4311, 0.5096, 0.7446, -0.572, 0.1815, 0.7999, -0.5685, 0.6919, 0.4451, -0.7869, 0.3437, 0.5125, -0.7869, 0.3437, 0.5125, -0.6966, -0.2204, 0.6828, -0.572, 0.1815, 0.7999, -0.6966, -0.2204, 0.6828, -0.7869, 0.3437, 0.5125, -0.9311, -0.1694, 0.3231, -0.28, -0.3645, 0.8881, -0.572, 0.1815, 0.7999, -0.6966, -0.2204, 0.6828, -0.28, -0.3645, 0.8881, -0.1752, -0.007634, 0.9845, -0.572, 0.1815, 0.7999, -0.1752, -0.007634, 0.9845, 0.06528, -0.4755, 0.8773, 0.2191, -0.1488, 0.9643, 0.06528, -0.4755, 0.8773, -0.1752, -0.007634, 0.9845, -0.28, -0.3645, 0.8881, 0.363, -0.2372, 0.9011, 0.2191, -0.1488, 0.9643, 0.06528, -0.4755, 0.8773, 0.363, -0.2372, 0.9011, 0.4118, 0.1955, 0.8901, 0.2191, -0.1488, 0.9643, 0.00412, 0.3474, 0.9377, 0.2191, -0.1488, 0.9643, 0.4118, 0.1955, 0.8901, 0.00412, 0.3474, 0.9377, -0.1752, -0.007634, 0.9845, 0.2191, -0.1488, 0.9643, -0.7869, 0.3437, 0.5125, -0.5685, 0.6919, 0.4451, -0.8879, 0.3246, 0.3261, -0.8879, 0.3246, 0.3261, -0.9311, -0.1694, 0.3231, -0.7869, 0.3437, 0.5125, 0.0185, 0.7335, 0.6794, -0.3586, 0.8014, 0.4787, -0.009658, 0.8998, 0.4362, -0.3586, 0.8014, 0.4787, 0.0185, 0.7335, 0.6794, -0.3696, 0.6952, 0.6166, -0.5246, 0.8136, 0.2509, -0.009658, 0.8998, 0.4362, -0.3586, 0.8014, 0.4787, -0.009658, 0.8998, 0.4362, -0.5246, 0.8136, 0.2509, -0.04486, 0.9876, 0.1507, -0.04486, 0.9876, 0.1507, 0.4279, 0.8023, 0.4162, -0.009658, 0.8998, 0.4362, 0.4279, 0.8023, 0.4162, -0.04486, 0.9876, 0.1507, 0.6137, 0.7392, 0.2776, 0.3853, 0.697, 0.6048, -0.009658, 0.8998, 0.4362, 0.4279, 0.8023, 0.4162, 0.3853, 0.697, 0.6048, 0.0185, 0.7335, 0.6794, -0.009658, 0.8998, 0.4362, 0.0185, 0.7335, 0.6794, 0.3966, 0.5286, 0.7505, -0.02011, 0.5619, 0.8269, 0.3966, 0.5286, 0.7505, 0.0185, 0.7335, 0.6794, 0.3853, 0.697, 0.6048, 0.037, 0.4972, 0.8669, -0.02011, 0.5619, 0.8269, 0.3966, 0.5286, 0.7505, 0.037, 0.4972, 0.8669, -0.4552, 0.5692, 0.6847, -0.02011, 0.5619, 0.8269, -0.3696, 0.6952, 0.6166, -0.02011, 0.5619, 0.8269, -0.4552, 0.5692, 0.6847, -0.3696, 0.6952, 0.6166, 0.0185, 0.7335, 0.6794, -0.02011, 0.5619, 0.8269, -0.04486, 0.9876, 0.1507, -0.5246, 0.8136, 0.2509, 0.003062, 0.9999, 0.01139, 0.003062, 0.9999, 0.01139, 0.6137, 0.7392, 0.2776, -0.04486, 0.9876, 0.1507])] * 3)])

# ---- objects
ob_pl_fern_bushy_b = bpy.data.objects.new('pl-fern-bushy-b', me_pl_bushy_fern_vare)

# ---- transforms, parenting, visibility, modifiers, constraints
ob_pl_fern_bushy_b.location = (0.0, 0.0, 0.0)
ob_pl_fern_bushy_b.color = (0.8, 0.8, 0.8, 1.0)

# ---- collection membership
scene.collection.objects.link(ob_pl_fern_bushy_b)

# ---- scene / render settings (as saved in the file)
scene.frame_start = 1; scene.frame_end = 250; scene.frame_set(1)
scene.render.engine = 'BLENDER_EEVEE_NEXT'
scene.render.bake_bias = 0.0
scene.render.bake_samples = 0
scene.render.compositor_device = 'GPU'
scene.eevee.use_volume_custom_range = False
scene.eevee.fast_gi_thickness_near = 0.1
scene.eevee.fast_gi_thickness_far = 0.0
scene.eevee.ray_tracing_options.screen_trace_thickness = 0.1
bpy.context.view_layer.update()

# ---- added for rendering (the .blend has no active camera and no usable light): camera, sun + grey world if the file has none
cam_auto = bpy.data.cameras.new('AutoCamera')
cam_auto.lens = 50.0
cam_auto.sensor_width = 36.0
cam_auto.clip_end = 1000.0
ob_auto_camera = bpy.data.objects.new('AutoCamera', cam_auto)
scene.collection.objects.link(ob_auto_camera)
ob_auto_camera.location = (3.48528, -4.18233, 3.27394)
ob_auto_camera.rotation_euler = (1.09748, -7.21219e-08, 0.694738)
scene.camera = ob_auto_camera
light_auto_sun = bpy.data.lights.new('AutoSun', 'SUN')
light_auto_sun.energy = 3.0
light_auto_sun.angle = 0.0523599
ob_auto_sun = bpy.data.objects.new('AutoSun', light_auto_sun)
scene.collection.objects.link(ob_auto_sun)
ob_auto_sun.rotation_euler = (0.872665, 0.174533, 0.523599)
if scene.world is None:
    world_auto = bpy.data.worlds.new('AutoWorld')
    world_auto.color = (0.3, 0.3, 0.3)
    scene.world = world_auto
bpy.context.view_layer.update()
